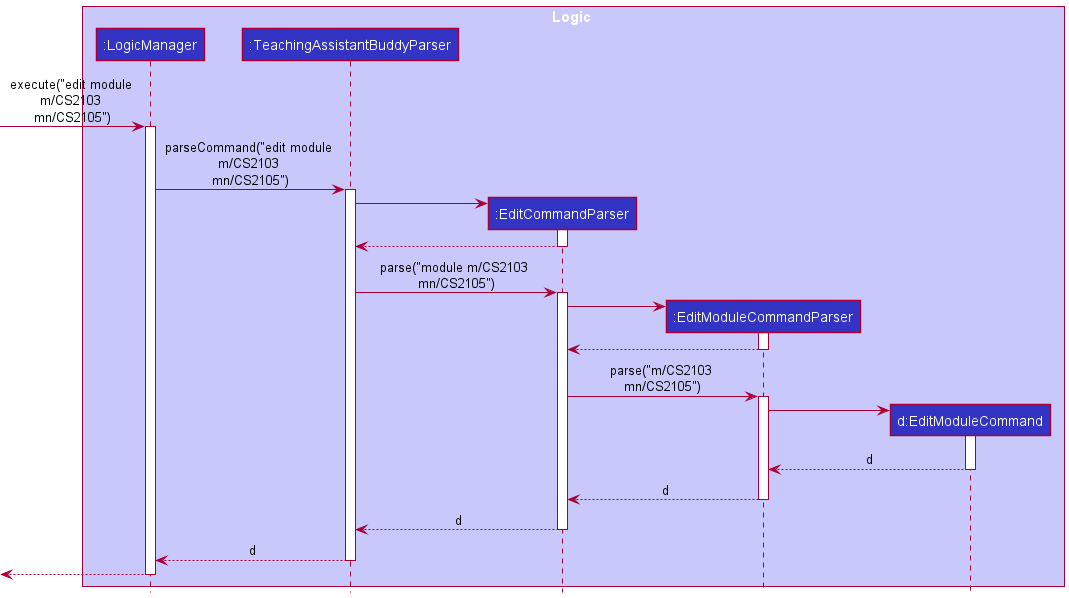

The diagram above was rendered by PlantUML. Its source (embedded in the PNG):
@startuml
!include ../style.puml

box Logic LOGIC_COLOR_T1
participant ":LogicManager" as LogicManager LOGIC_COLOR
participant ":TeachingAssistantBuddyParser" as TeachingAssistantBuddyParser LOGIC_COLOR
participant ":EditCommandParser" as EditCommandParser LOGIC_COLOR
participant ":EditModuleCommandParser" as EditModuleCommandParser LOGIC_COLOR
participant "d:EditModuleCommand" as EditModuleCommand LOGIC_COLOR

end box



[-> LogicManager : execute("edit module \nm/CS2103 \nmn/CS2105")
activate LogicManager

LogicManager -> TeachingAssistantBuddyParser : parseCommand("edit module \nm/CS2103 \nmn/CS2105")
activate TeachingAssistantBuddyParser

create EditCommandParser
TeachingAssistantBuddyParser -> EditCommandParser
activate EditCommandParser
EditCommandParser --> TeachingAssistantBuddyParser
deactivate EditCommandParser

TeachingAssistantBuddyParser -> EditCommandParser : parse("module m/CS2103 \nmn/CS2105")
activate EditCommandParser

create EditModuleCommandParser
EditCommandParser -> EditModuleCommandParser
activate EditModuleCommandParser
EditModuleCommandParser --> EditCommandParser
deactivate EditModuleCommandParser

EditCommandParser -> EditModuleCommandParser : parse("m/CS2103 \nmn/CS2105")
activate EditModuleCommandParser

create EditModuleCommand
EditModuleCommandParser -> EditModuleCommand
activate EditModuleCommand

EditModuleCommand --> EditModuleCommandParser : d
deactivate EditModuleCommand

EditModuleCommandParser --> EditCommandParser : d
deactivate EditModuleCommandParser

EditCommandParser --> TeachingAssistantBuddyParser : d
deactivate EditCommandParser

TeachingAssistantBuddyParser --> LogicManager : d
deactivate TeachingAssistantBuddyParser

[<--LogicManager
deactivate LogicManager
@enduml